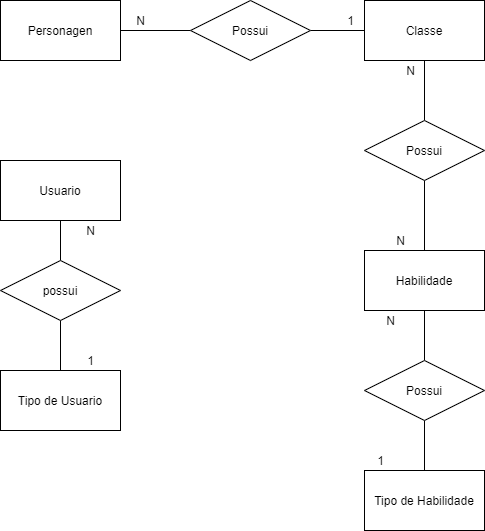

The diagram above was exported from draw.io. Its source (the exported page's mxGraphModel, read from the mxfile embedded in the PNG):
<mxGraphModel dx="1422" dy="772" grid="1" gridSize="10" guides="1" tooltips="1" connect="1" arrows="1" fold="1" page="1" pageScale="1" pageWidth="827" pageHeight="1169" math="0" shadow="0">
  <root>
    <mxCell id="0" />
    <mxCell id="1" parent="0" />
    <mxCell id="rtKT3hkS6_lY0hwSat0t-8" style="edgeStyle=orthogonalEdgeStyle;rounded=0;orthogonalLoop=1;jettySize=auto;html=1;exitX=1;exitY=0.5;exitDx=0;exitDy=0;endArrow=none;endFill=0;" parent="1" source="rtKT3hkS6_lY0hwSat0t-1" target="rtKT3hkS6_lY0hwSat0t-2" edge="1">
      <mxGeometry relative="1" as="geometry" />
    </mxCell>
    <mxCell id="rtKT3hkS6_lY0hwSat0t-1" value="Personagen" style="rounded=0;whiteSpace=wrap;html=1;" parent="1" vertex="1">
      <mxGeometry x="50" y="60" width="120" height="60" as="geometry" />
    </mxCell>
    <mxCell id="rtKT3hkS6_lY0hwSat0t-9" style="edgeStyle=orthogonalEdgeStyle;rounded=0;orthogonalLoop=1;jettySize=auto;html=1;exitX=1;exitY=0.5;exitDx=0;exitDy=0;endArrow=none;endFill=0;" parent="1" source="rtKT3hkS6_lY0hwSat0t-2" target="rtKT3hkS6_lY0hwSat0t-3" edge="1">
      <mxGeometry relative="1" as="geometry" />
    </mxCell>
    <mxCell id="rtKT3hkS6_lY0hwSat0t-2" value="Possui" style="shape=rhombus;perimeter=rhombusPerimeter;whiteSpace=wrap;html=1;align=center;" parent="1" vertex="1">
      <mxGeometry x="240" y="60" width="120" height="60" as="geometry" />
    </mxCell>
    <mxCell id="rtKT3hkS6_lY0hwSat0t-10" style="edgeStyle=orthogonalEdgeStyle;rounded=0;orthogonalLoop=1;jettySize=auto;html=1;exitX=0.5;exitY=1;exitDx=0;exitDy=0;entryX=0.5;entryY=0;entryDx=0;entryDy=0;endArrow=none;endFill=0;" parent="1" source="rtKT3hkS6_lY0hwSat0t-3" target="rtKT3hkS6_lY0hwSat0t-4" edge="1">
      <mxGeometry relative="1" as="geometry" />
    </mxCell>
    <mxCell id="rtKT3hkS6_lY0hwSat0t-3" value="Classe" style="rounded=0;whiteSpace=wrap;html=1;" parent="1" vertex="1">
      <mxGeometry x="414" y="60" width="120" height="60" as="geometry" />
    </mxCell>
    <mxCell id="rtKT3hkS6_lY0hwSat0t-11" style="edgeStyle=orthogonalEdgeStyle;rounded=0;orthogonalLoop=1;jettySize=auto;html=1;exitX=0.5;exitY=1;exitDx=0;exitDy=0;entryX=0.5;entryY=0;entryDx=0;entryDy=0;endArrow=none;endFill=0;" parent="1" source="rtKT3hkS6_lY0hwSat0t-4" target="rtKT3hkS6_lY0hwSat0t-5" edge="1">
      <mxGeometry relative="1" as="geometry" />
    </mxCell>
    <mxCell id="rtKT3hkS6_lY0hwSat0t-4" value="Possui" style="shape=rhombus;perimeter=rhombusPerimeter;whiteSpace=wrap;html=1;align=center;" parent="1" vertex="1">
      <mxGeometry x="414" y="180" width="120" height="60" as="geometry" />
    </mxCell>
    <mxCell id="rtKT3hkS6_lY0hwSat0t-12" style="edgeStyle=orthogonalEdgeStyle;rounded=0;orthogonalLoop=1;jettySize=auto;html=1;exitX=0.5;exitY=1;exitDx=0;exitDy=0;entryX=0.5;entryY=0;entryDx=0;entryDy=0;endArrow=none;endFill=0;" parent="1" source="rtKT3hkS6_lY0hwSat0t-5" target="rtKT3hkS6_lY0hwSat0t-6" edge="1">
      <mxGeometry relative="1" as="geometry" />
    </mxCell>
    <mxCell id="rtKT3hkS6_lY0hwSat0t-5" value="Habilidade" style="rounded=0;whiteSpace=wrap;html=1;" parent="1" vertex="1">
      <mxGeometry x="414" y="310" width="120" height="60" as="geometry" />
    </mxCell>
    <mxCell id="rtKT3hkS6_lY0hwSat0t-13" style="edgeStyle=orthogonalEdgeStyle;rounded=0;orthogonalLoop=1;jettySize=auto;html=1;exitX=0.5;exitY=1;exitDx=0;exitDy=0;entryX=0.5;entryY=0;entryDx=0;entryDy=0;endArrow=none;endFill=0;" parent="1" source="rtKT3hkS6_lY0hwSat0t-6" target="rtKT3hkS6_lY0hwSat0t-7" edge="1">
      <mxGeometry relative="1" as="geometry" />
    </mxCell>
    <mxCell id="rtKT3hkS6_lY0hwSat0t-6" value="Possui" style="shape=rhombus;perimeter=rhombusPerimeter;whiteSpace=wrap;html=1;align=center;" parent="1" vertex="1">
      <mxGeometry x="414" y="420" width="120" height="60" as="geometry" />
    </mxCell>
    <mxCell id="rtKT3hkS6_lY0hwSat0t-7" value="Tipo de Habilidade" style="rounded=0;whiteSpace=wrap;html=1;" parent="1" vertex="1">
      <mxGeometry x="414" y="530" width="120" height="60" as="geometry" />
    </mxCell>
    <mxCell id="rtKT3hkS6_lY0hwSat0t-14" value="N" style="text;html=1;align=center;verticalAlign=middle;resizable=0;points=[];autosize=1;strokeColor=none;" parent="1" vertex="1">
      <mxGeometry x="180" y="70" width="20" height="20" as="geometry" />
    </mxCell>
    <mxCell id="rtKT3hkS6_lY0hwSat0t-15" value="1" style="text;html=1;align=center;verticalAlign=middle;resizable=0;points=[];autosize=1;strokeColor=none;" parent="1" vertex="1">
      <mxGeometry x="390" y="70" width="20" height="20" as="geometry" />
    </mxCell>
    <mxCell id="rtKT3hkS6_lY0hwSat0t-17" value="N" style="text;html=1;align=center;verticalAlign=middle;resizable=0;points=[];autosize=1;strokeColor=none;" parent="1" vertex="1">
      <mxGeometry x="450" y="120" width="20" height="20" as="geometry" />
    </mxCell>
    <mxCell id="rtKT3hkS6_lY0hwSat0t-18" value="N" style="text;html=1;align=center;verticalAlign=middle;resizable=0;points=[];autosize=1;strokeColor=none;" parent="1" vertex="1">
      <mxGeometry x="440" y="290" width="20" height="20" as="geometry" />
    </mxCell>
    <mxCell id="rtKT3hkS6_lY0hwSat0t-19" value="N" style="text;html=1;align=center;verticalAlign=middle;resizable=0;points=[];autosize=1;strokeColor=none;" parent="1" vertex="1">
      <mxGeometry x="430" y="370" width="20" height="20" as="geometry" />
    </mxCell>
    <mxCell id="rtKT3hkS6_lY0hwSat0t-20" value="1" style="text;html=1;align=center;verticalAlign=middle;resizable=0;points=[];autosize=1;strokeColor=none;" parent="1" vertex="1">
      <mxGeometry x="420" y="510" width="20" height="20" as="geometry" />
    </mxCell>
    <mxCell id="T0CEBbvTyX8_80VC3hYk-5" style="edgeStyle=orthogonalEdgeStyle;rounded=0;orthogonalLoop=1;jettySize=auto;html=1;exitX=0.5;exitY=1;exitDx=0;exitDy=0;entryX=0.5;entryY=0;entryDx=0;entryDy=0;endArrow=none;endFill=0;" parent="1" source="T0CEBbvTyX8_80VC3hYk-1" target="T0CEBbvTyX8_80VC3hYk-4" edge="1">
      <mxGeometry relative="1" as="geometry" />
    </mxCell>
    <mxCell id="T0CEBbvTyX8_80VC3hYk-1" value="Usuario" style="rounded=0;whiteSpace=wrap;html=1;" parent="1" vertex="1">
      <mxGeometry x="50" y="220" width="120" height="60" as="geometry" />
    </mxCell>
    <mxCell id="T0CEBbvTyX8_80VC3hYk-2" value="Tipo de Usuario" style="rounded=0;whiteSpace=wrap;html=1;" parent="1" vertex="1">
      <mxGeometry x="50" y="430" width="120" height="60" as="geometry" />
    </mxCell>
    <mxCell id="T0CEBbvTyX8_80VC3hYk-6" style="edgeStyle=orthogonalEdgeStyle;rounded=0;orthogonalLoop=1;jettySize=auto;html=1;exitX=0.5;exitY=1;exitDx=0;exitDy=0;entryX=0.5;entryY=0;entryDx=0;entryDy=0;endArrow=none;endFill=0;" parent="1" source="T0CEBbvTyX8_80VC3hYk-4" target="T0CEBbvTyX8_80VC3hYk-2" edge="1">
      <mxGeometry relative="1" as="geometry" />
    </mxCell>
    <mxCell id="T0CEBbvTyX8_80VC3hYk-4" value="possui" style="shape=rhombus;perimeter=rhombusPerimeter;whiteSpace=wrap;html=1;align=center;" parent="1" vertex="1">
      <mxGeometry x="50" y="320" width="120" height="60" as="geometry" />
    </mxCell>
    <mxCell id="T0CEBbvTyX8_80VC3hYk-7" value="1" style="text;html=1;align=center;verticalAlign=middle;resizable=0;points=[];autosize=1;strokeColor=none;fillColor=none;" parent="1" vertex="1">
      <mxGeometry x="130" y="410" width="20" height="20" as="geometry" />
    </mxCell>
    <mxCell id="T0CEBbvTyX8_80VC3hYk-8" value="N" style="text;html=1;align=center;verticalAlign=middle;resizable=0;points=[];autosize=1;strokeColor=none;fillColor=none;" parent="1" vertex="1">
      <mxGeometry x="130" y="280" width="20" height="20" as="geometry" />
    </mxCell>
  </root>
</mxGraphModel>